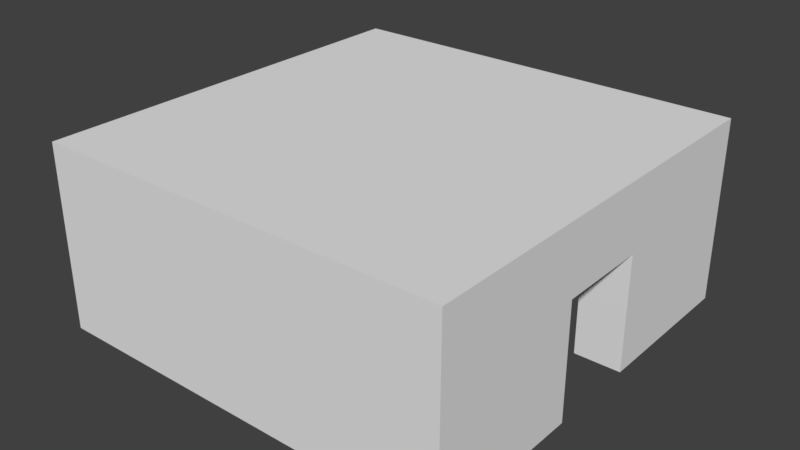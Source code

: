 # Source: RaumMitNebeneinanderliegendenTueren.blend  (saved by Blender 2.79.0; exported with 4.5.12 LTS)
import bpy
from mathutils import Matrix  # noqa: F401  (used for matrix-valued properties, if any)

bpy.ops.wm.read_factory_settings(use_empty=True)
scene = bpy.context.scene
scene.name = 'Scene'

# ---- collections
col_collection_1 = bpy.data.collections.new('Collection 1'); scene.collection.children.link(col_collection_1)

# ---- world
world_world = bpy.data.worlds.new('World'); scene.world = world_world
world_world.color = (0.05088, 0.05088, 0.05088)
world_world.use_sun_shadow = False
world_world.sun_shadow_jitter_overblur = 0.0
world_world.cycles.sampling_method = 'MANUAL'

# ---- meshes
me_cube_011 = bpy.data.meshes.new('Cube.011')
me_cube_011.from_pydata([(-1.0, -1.0, -1.0), (-1.0, -1.0, 1.0), (-1.0, 1.0, -1.0), (-1.0, 1.0, 1.0), (1.0, -1.0, -1.0), (1.0, -1.0, 1.0), (1.0, 1.0, -1.0), (1.0, 1.0, 1.0)], [], [(0, 1, 3, 2), (2, 3, 7, 6), (6, 7, 5, 4), (4, 5, 1, 0), (2, 6, 4, 0), (7, 3, 1, 5)])
me_cube_011.use_remesh_preserve_volume = False
me_cube_011.use_remesh_preserve_attributes = False
me_cube_011.use_mirror_vertex_groups = False
me_cube_011.update()
me_cube_010 = bpy.data.meshes.new('Cube.010')
me_cube_010.from_pydata([(-1.0, -1.0, -1.0), (-1.0, -1.0, 1.0), (-1.0, 1.0, -1.0), (-1.0, 1.0, 1.0), (1.0, -1.0, -1.0), (1.0, -1.0, 1.0), (1.0, 1.0, -1.0), (1.0, 1.0, 1.0)], [], [(0, 1, 3, 2), (2, 3, 7, 6), (6, 7, 5, 4), (4, 5, 1, 0), (2, 6, 4, 0), (7, 3, 1, 5)])
me_cube_010.use_remesh_preserve_volume = False
me_cube_010.use_remesh_preserve_attributes = False
me_cube_010.use_mirror_vertex_groups = False
me_cube_010.update()
me_cube_009 = bpy.data.meshes.new('Cube.009')
me_cube_009.from_pydata([(-1.0, -1.0, -1.0), (-1.0, -1.0, 1.0), (-1.0, 1.0, -1.0), (-1.0, 1.0, 1.0), (1.0, -1.0, -1.0), (1.0, -1.0, 1.0), (1.0, 1.0, -1.0), (1.0, 1.0, 1.0)], [], [(0, 1, 3, 2), (2, 3, 7, 6), (6, 7, 5, 4), (4, 5, 1, 0), (2, 6, 4, 0), (7, 3, 1, 5)])
me_cube_009.use_remesh_preserve_volume = False
me_cube_009.use_remesh_preserve_attributes = False
me_cube_009.use_mirror_vertex_groups = False
me_cube_009.update()
me_cube_008 = bpy.data.meshes.new('Cube.008')
me_cube_008.from_pydata([(-1.0, -1.0, -1.0), (-1.0, -1.0, 1.0), (-1.0, 1.0, -1.0), (-1.0, 1.0, 1.0), (1.0, -1.0, -1.0), (1.0, -1.0, 1.0), (1.0, 1.0, -1.0), (1.0, 1.0, 1.0), (-1.0, 3.0, 1.0), (-1.0, 3.0, -1.0), (1.0, 3.0, -1.0), (1.0, 3.0, 1.0)], [], [(0, 1, 3, 2), (6, 2, 9, 10), (6, 7, 5, 4), (4, 5, 1, 0), (2, 6, 4, 0), (7, 3, 1, 5), (9, 8, 11, 10), (3, 7, 11, 8), (2, 3, 8, 9), (7, 6, 10, 11)])
me_cube_008.use_remesh_preserve_volume = False
me_cube_008.use_remesh_preserve_attributes = False
me_cube_008.use_mirror_vertex_groups = False
me_cube_008.update()
me_cube_007 = bpy.data.meshes.new('Cube.007')
me_cube_007.from_pydata([(-1.0, -1.0, -1.0), (-1.0, -1.0, 1.0), (-1.0, 1.0, -1.0), (-1.0, 1.0, 1.0), (1.0, -1.0, -1.0), (1.0, -1.0, 1.0), (1.0, 1.0, -1.0), (1.0, 1.0, 1.0), (-1.0, -3.0, -1.0), (-1.0, -3.0, 1.0), (1.0, -3.0, 1.0), (1.0, -3.0, -1.0)], [], [(0, 1, 3, 2), (2, 3, 7, 6), (6, 7, 5, 4), (1, 0, 8, 9), (2, 6, 4, 0), (7, 3, 1, 5), (11, 10, 9, 8), (0, 4, 11, 8), (5, 1, 9, 10), (4, 5, 10, 11)])
me_cube_007.use_remesh_preserve_volume = False
me_cube_007.use_remesh_preserve_attributes = False
me_cube_007.use_mirror_vertex_groups = False
me_cube_007.update()
me_cube_006 = bpy.data.meshes.new('Cube.006')
me_cube_006.from_pydata([(-1.0, -1.0, -1.0), (-1.0, -1.0, 1.0), (-1.0, 1.0, -1.0), (-1.0, 1.0, 1.0), (1.0, -1.0, -1.0), (1.0, -1.0, 1.0), (1.0, 1.0, -1.0), (1.0, 1.0, 1.0), (-3.0, 1.0, -1.0), (-3.0, -1.0, -1.0), (-3.0, -1.0, 1.0), (-3.0, 1.0, 1.0)], [], [(3, 2, 8, 11), (2, 3, 7, 6), (6, 7, 5, 4), (4, 5, 1, 0), (2, 6, 4, 0), (7, 3, 1, 5), (9, 10, 11, 8), (0, 1, 10, 9), (1, 3, 11, 10), (2, 0, 9, 8)])
me_cube_006.use_remesh_preserve_volume = False
me_cube_006.use_remesh_preserve_attributes = False
me_cube_006.use_mirror_vertex_groups = False
me_cube_006.update()
me_cube_005 = bpy.data.meshes.new('Cube.005')
me_cube_005.from_pydata([(-1.0, -1.0, -1.0), (-1.0, -1.0, 1.0), (-1.0, 1.0, -1.0), (-1.0, 1.0, 1.0), (1.0, -1.0, -1.0), (1.0, -1.0, 1.0), (1.0, 1.0, -1.0), (1.0, 1.0, 1.0), (-3.0, 1.0, -1.0), (-3.0, -1.0, -1.0), (-3.0, -1.0, 1.0), (-3.0, 1.0, 1.0)], [], [(2, 0, 9, 8), (2, 3, 7, 6), (6, 7, 5, 4), (4, 5, 1, 0), (2, 6, 4, 0), (7, 3, 1, 5), (9, 10, 11, 8), (3, 2, 8, 11), (0, 1, 10, 9), (1, 3, 11, 10)])
me_cube_005.use_remesh_preserve_volume = False
me_cube_005.use_remesh_preserve_attributes = False
me_cube_005.use_mirror_vertex_groups = False
me_cube_005.update()
me_cube_004 = bpy.data.meshes.new('Cube.004')
me_cube_004.from_pydata([(-1.0, -1.0, -1.0), (-1.0, -1.0, 1.0), (-1.0, 1.0, -1.0), (-1.0, 1.0, 1.0), (1.0, -1.0, -1.0), (1.0, -1.0, 1.0), (1.0, 1.0, -1.0), (1.0, 1.0, 1.0), (-6.0, 1.0, -1.0), (-6.0, -1.0, -1.0), (-6.0, -1.0, 1.0), (-6.0, 1.0, 1.0), (-1.0, 6.0, 1.0), (-1.0, 6.0, -1.0), (1.0, 6.0, -1.0), (1.0, 6.0, 1.0), (-1.0, -1.0, 6.0), (-1.0, 1.0, 6.0), (1.0, 1.0, 6.0), (1.0, -1.0, 6.0), (-6.0, -1.0, 6.0), (-6.0, 1.0, 6.0), (-1.0, 6.0, 6.0), (1.0, 6.0, 6.0)], [], [(0, 1, 10, 9), (7, 6, 14, 15), (6, 7, 5, 4), (4, 5, 1, 0), (2, 6, 4, 0), (1, 5, 19, 16), (9, 10, 11, 8), (15, 12, 22, 23), (2, 0, 9, 8), (3, 2, 8, 11), (13, 12, 15, 14), (6, 2, 13, 14), (5, 7, 18, 19), (2, 3, 12, 13), (18, 17, 16, 19), (16, 17, 21, 20), (17, 18, 23, 22), (3, 11, 21, 17), (12, 3, 17, 22), (10, 1, 16, 20), (7, 15, 23, 18), (11, 10, 20, 21)])
me_cube_004.use_remesh_preserve_volume = False
me_cube_004.use_remesh_preserve_attributes = False
me_cube_004.use_mirror_vertex_groups = False
me_cube_004.update()
me_cube_003 = bpy.data.meshes.new('Cube.003')
me_cube_003.from_pydata([(-1.0, -1.0, -1.0), (-1.0, -1.0, 1.0), (-1.0, 1.0, -1.0), (-1.0, 1.0, 1.0), (1.0, -1.0, -1.0), (1.0, -1.0, 1.0), (1.0, 1.0, -1.0), (1.0, 1.0, 1.0), (6.0, 1.0, 1.0), (6.0, 1.0, -1.0), (6.0, -1.0, -1.0), (6.0, -1.0, 1.0), (-1.0, -6.0, -1.0), (-1.0, -6.0, 1.0), (1.0, -6.0, 1.0), (1.0, -6.0, -1.0), (-1.0, -1.0, 6.0), (-1.0, 1.0, 6.0), (1.0, 1.0, 6.0), (1.0, -1.0, 6.0), (6.0, 1.0, 6.0), (6.0, -1.0, 6.0), (1.0, -6.0, 6.0), (-1.0, -6.0, 6.0)], [], [(0, 1, 3, 2), (2, 3, 7, 6), (7, 3, 17, 18), (1, 0, 12, 13), (2, 6, 4, 0), (14, 5, 19, 22), (9, 8, 11, 10), (6, 7, 8, 9), (5, 4, 10, 11), (4, 6, 9, 10), (15, 14, 13, 12), (0, 4, 15, 12), (3, 1, 16, 17), (4, 5, 14, 15), (18, 19, 21, 20), (18, 17, 16, 19), (19, 16, 23, 22), (5, 11, 21, 19), (1, 13, 23, 16), (11, 8, 20, 21), (13, 14, 22, 23), (8, 7, 18, 20)])
me_cube_003.use_remesh_preserve_volume = False
me_cube_003.use_remesh_preserve_attributes = False
me_cube_003.use_mirror_vertex_groups = False
me_cube_003.update()
me_cube_002 = bpy.data.meshes.new('Cube.002')
me_cube_002.from_pydata([(-1.0, -1.0, -1.0), (-1.0, -1.0, 1.0), (-1.0, 1.0, -1.0), (-1.0, 1.0, 1.0), (1.0, -1.0, -1.0), (1.0, -1.0, 1.0), (1.0, 1.0, -1.0), (1.0, 1.0, 1.0), (6.0, 1.0, 1.0), (6.0, 1.0, -1.0), (6.0, -1.0, -1.0), (6.0, -1.0, 1.0), (-1.0, 6.0, 1.0), (-1.0, 6.0, -1.0), (1.0, 6.0, -1.0), (1.0, 6.0, 1.0), (-1.0, -1.0, 6.0), (-1.0, 1.0, 6.0), (1.0, 1.0, 6.0), (1.0, -1.0, 6.0), (6.0, 1.0, 6.0), (6.0, -1.0, 6.0), (-1.0, 6.0, 6.0), (1.0, 6.0, 6.0)], [], [(0, 1, 3, 2), (7, 6, 14, 15), (1, 5, 19, 16), (4, 5, 1, 0), (2, 6, 4, 0), (15, 12, 22, 23), (9, 8, 11, 10), (6, 7, 8, 9), (5, 4, 10, 11), (4, 6, 9, 10), (13, 12, 15, 14), (6, 2, 13, 14), (3, 1, 16, 17), (2, 3, 12, 13), (18, 19, 21, 20), (18, 17, 16, 19), (17, 18, 23, 22), (12, 3, 17, 22), (5, 11, 21, 19), (7, 15, 23, 18), (11, 8, 20, 21), (8, 7, 18, 20)])
me_cube_002.use_remesh_preserve_volume = False
me_cube_002.use_remesh_preserve_attributes = False
me_cube_002.use_mirror_vertex_groups = False
me_cube_002.update()
me_cube_001 = bpy.data.meshes.new('Cube.001')
me_cube_001.from_pydata([(-1.0, -1.0, -1.0), (-1.0, -1.0, 1.0), (-1.0, 1.0, -1.0), (-1.0, 1.0, 1.0), (1.0, -1.0, -1.0), (1.0, -1.0, 1.0), (1.0, 1.0, -1.0), (1.0, 1.0, 1.0), (-1.0, -1.0, -1.0), (-1.0, -1.0, 1.0), (-1.0, 1.0, -1.0), (-1.0, 1.0, 1.0), (-6.0, 1.0, -1.0), (-6.0, -1.0, -1.0), (-6.0, -1.0, 1.0), (-6.0, 1.0, 1.0), (-1.0, -6.0, -1.0), (-1.0, -6.0, 1.0), (1.0, -6.0, 1.0), (1.0, -6.0, -1.0), (-1.0, -1.0, 6.0), (-1.0, 1.0, 6.0), (1.0, 1.0, 6.0), (1.0, -1.0, 6.0), (-1.0, -1.0, 6.0), (-1.0, 1.0, 6.0), (-6.0, -1.0, 6.0), (-6.0, 1.0, 6.0), (1.0, -6.0, 6.0), (-1.0, -6.0, 6.0)], [], [(13, 14, 15, 12), (2, 3, 7, 6), (6, 7, 5, 4), (7, 3, 21, 22), (2, 6, 4, 0), (5, 7, 22, 23), (8, 10, 11, 9), (8, 9, 14, 13), (15, 14, 26, 27), (10, 8, 13, 12), (11, 10, 12, 15), (19, 18, 17, 16), (4, 5, 18, 19), (1, 0, 16, 17), (0, 4, 19, 16), (23, 20, 29, 28), (22, 21, 20, 23), (24, 25, 27, 26), (11, 15, 27, 25), (18, 5, 23, 28), (3, 1, 20, 21), (14, 9, 24, 26), (17, 18, 28, 29), (9, 11, 25, 24), (1, 17, 29, 20)])
me_cube_001.use_remesh_preserve_volume = False
me_cube_001.use_remesh_preserve_attributes = False
me_cube_001.use_mirror_vertex_groups = False
me_cube_001.update()

# ---- objects
ob_cube_009 = bpy.data.objects.new('Cube.009', me_cube_011)
ob_t_rhinten = bpy.data.objects.new('TürHinten', me_cube_010)
ob_cube_008 = bpy.data.objects.new('Cube.008', me_cube_009)
ob_cube_007 = bpy.data.objects.new('Cube.007', me_cube_008)
ob_cube_006 = bpy.data.objects.new('Cube.006', me_cube_007)
ob_cube_005 = bpy.data.objects.new('Cube.005', me_cube_006)
ob_cube_004 = bpy.data.objects.new('Cube.004', me_cube_005)
ob_cube_003 = bpy.data.objects.new('Cube.003', me_cube_004)
ob_cube_002 = bpy.data.objects.new('Cube.002', me_cube_003)
ob_cube_001 = bpy.data.objects.new('Cube.001', me_cube_002)
ob_cube = bpy.data.objects.new('Cube', me_cube_001)

# ---- transforms, parenting, visibility, modifiers, constraints
ob_cube_009.location = (0.0, -8.0, 1.5)
ob_cube_009.scale = (2.0, 1.0, 2.5)
ob_cube_009.lineart.crease_threshold = 0.0
ob_t_rhinten.location = (-8.0, 0.0, 1.5)
ob_t_rhinten.scale = (1.0, 2.0, 2.5)
ob_t_rhinten.lineart.crease_threshold = 0.0
ob_cube_008.location = (0.0, 0.0, 6.5)
ob_cube_008.scale = (9.0, 9.0, 0.5)
ob_cube_008.lineart.crease_threshold = 0.0
ob_cube_007.location = (-8.0, -1.0, 5.0)
ob_cube_007.lineart.crease_threshold = 0.0
ob_cube_006.location = (8.0, 1.0, 5.0)
ob_cube_006.lineart.crease_threshold = 0.0
ob_cube_005.location = (1.0, -8.0, 5.0)
ob_cube_005.lineart.crease_threshold = 0.0
ob_cube_004.location = (1.0, 8.0, 5.0)
ob_cube_004.lineart.crease_threshold = 0.0
ob_cube_003.location = (8.0, -8.0, 0.0)
ob_cube_003.lineart.crease_threshold = 0.0
ob_cube_002.location = (-8.0, 8.0, 0.0)
ob_cube_002.lineart.crease_threshold = 0.0
ob_cube_001.location = (-8.0, -8.0, 0.0)
ob_cube_001.lineart.crease_threshold = 0.0
ob_cube.location = (8.0, 8.0, 0.0)
ob_cube.lineart.crease_threshold = 0.0

# ---- collection membership
col_collection_1.objects.link(ob_cube_009)
col_collection_1.objects.link(ob_t_rhinten)
col_collection_1.objects.link(ob_cube_008)
col_collection_1.objects.link(ob_cube_007)
col_collection_1.objects.link(ob_cube_006)
col_collection_1.objects.link(ob_cube_005)
col_collection_1.objects.link(ob_cube_004)
col_collection_1.objects.link(ob_cube_003)
col_collection_1.objects.link(ob_cube_002)
col_collection_1.objects.link(ob_cube_001)
col_collection_1.objects.link(ob_cube)

# ---- scene / render settings (as saved in the file)
scene.frame_start = 1; scene.frame_end = 250; scene.frame_set(1)
scene.render.engine = 'BLENDER_EEVEE_NEXT'
scene.render.resolution_percentage = 50
scene.render.dither_intensity = 0.0
scene.cycles.use_denoising = False
scene.cycles.samples = 128
scene.cycles.sampling_pattern = 'TABULATED_SOBOL'
scene.cycles.use_adaptive_sampling = False
scene.cycles.use_light_tree = False
scene.cycles.blur_glossy = 0.0
scene.cycles.sample_clamp_indirect = 0.0
scene.view_settings.view_transform = 'Standard'
bpy.context.view_layer.update()

# ---- added for rendering (the .blend has no active camera and no usable light): camera, sun
cam_auto = bpy.data.cameras.new('AutoCamera')
cam_auto.lens = 50.0
cam_auto.sensor_width = 36.0
cam_auto.clip_end = 1000.0
ob_auto_camera = bpy.data.objects.new('AutoCamera', cam_auto)
scene.collection.objects.link(ob_auto_camera)
ob_auto_camera.location = (24.6881, -29.6257, 22.7505)
ob_auto_camera.rotation_euler = (1.09748, -7.21219e-08, 0.694738)
scene.camera = ob_auto_camera
light_auto_sun = bpy.data.lights.new('AutoSun', 'SUN')
light_auto_sun.energy = 3.0
light_auto_sun.angle = 0.0523599
ob_auto_sun = bpy.data.objects.new('AutoSun', light_auto_sun)
scene.collection.objects.link(ob_auto_sun)
ob_auto_sun.rotation_euler = (0.872665, 0.174533, 0.523599)
bpy.context.view_layer.update()
